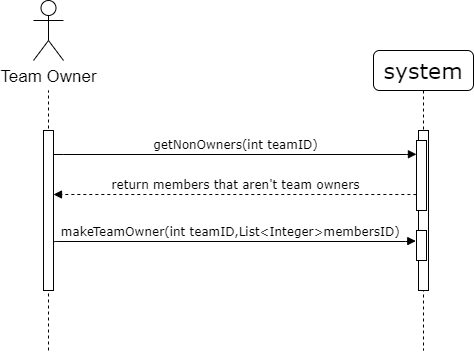

The diagram above was exported from draw.io. Its source (the exported page's mxGraphModel, read from the mxfile embedded in the PNG):
<mxGraphModel dx="509" dy="488" grid="1" gridSize="10" guides="1" tooltips="1" connect="1" arrows="1" fold="1" page="1" pageScale="1" pageWidth="1100" pageHeight="850" background="#ffffff" math="0" shadow="0">
  <root>
    <mxCell id="0" />
    <mxCell id="1" parent="0" />
    <mxCell id="XKLUptQbcWkRqj4vOACY-1" value="" style="endArrow=none;dashed=1;html=1;" parent="1" edge="1">
      <mxGeometry width="50" height="50" relative="1" as="geometry">
        <mxPoint x="117" y="380" as="sourcePoint" />
        <mxPoint x="117" y="120" as="targetPoint" />
      </mxGeometry>
    </mxCell>
    <mxCell id="7baba1c4bc27f4b0-2" value="&lt;span style=&quot;font-size: 22px&quot;&gt;system&lt;/span&gt;" style="shape=umlLifeline;perimeter=lifelinePerimeter;whiteSpace=wrap;html=1;container=1;collapsible=0;recursiveResize=0;outlineConnect=0;rounded=1;shadow=0;comic=0;labelBackgroundColor=none;strokeWidth=1;fontFamily=Verdana;fontSize=12;align=center;" parent="1" vertex="1">
      <mxGeometry x="442" y="80" width="100" height="300" as="geometry" />
    </mxCell>
    <mxCell id="7baba1c4bc27f4b0-10" value="" style="html=1;points=[];perimeter=orthogonalPerimeter;rounded=0;shadow=0;comic=0;labelBackgroundColor=none;strokeWidth=1;fontFamily=Verdana;fontSize=12;align=center;" parent="7baba1c4bc27f4b0-2" vertex="1">
      <mxGeometry x="45" y="80" width="10" height="160" as="geometry" />
    </mxCell>
    <mxCell id="XKLUptQbcWkRqj4vOACY-13" value="" style="html=1;points=[];perimeter=orthogonalPerimeter;rounded=0;shadow=0;comic=0;labelBackgroundColor=none;strokeWidth=1;fontFamily=Verdana;fontSize=12;align=center;" parent="7baba1c4bc27f4b0-2" vertex="1">
      <mxGeometry x="43" y="90" width="10" height="70" as="geometry" />
    </mxCell>
    <mxCell id="XKLUptQbcWkRqj4vOACY-19" value="" style="html=1;points=[];perimeter=orthogonalPerimeter;rounded=0;shadow=0;comic=0;labelBackgroundColor=none;strokeWidth=1;fontFamily=Verdana;fontSize=12;align=center;" parent="7baba1c4bc27f4b0-2" vertex="1">
      <mxGeometry x="43" y="180" width="10" height="30" as="geometry" />
    </mxCell>
    <mxCell id="7baba1c4bc27f4b0-11" value="getNonOwners(int teamID)" style="html=1;verticalAlign=bottom;endArrow=block;labelBackgroundColor=none;fontFamily=Verdana;fontSize=12;edgeStyle=elbowEdgeStyle;elbow=vertical;exitX=1.028;exitY=0.148;exitDx=0;exitDy=0;exitPerimeter=0;entryX=-0.006;entryY=0.197;entryDx=0;entryDy=0;entryPerimeter=0;" parent="1" source="7baba1c4bc27f4b0-9" edge="1">
      <mxGeometry relative="1" as="geometry">
        <mxPoint x="2.1400000000001" y="180.15999999999997" as="sourcePoint" />
        <mxPoint x="484.94000000000005" y="183.78999999999996" as="targetPoint" />
      </mxGeometry>
    </mxCell>
    <mxCell id="7baba1c4bc27f4b0-9" value="" style="html=1;points=[];perimeter=orthogonalPerimeter;rounded=0;shadow=0;comic=0;labelBackgroundColor=none;strokeWidth=1;fontFamily=Verdana;fontSize=12;align=center;" parent="1" vertex="1">
      <mxGeometry x="112" y="160" width="10" height="160" as="geometry" />
    </mxCell>
    <mxCell id="XKLUptQbcWkRqj4vOACY-4" value="Team Owner" style="shape=umlActor;verticalLabelPosition=bottom;labelBackgroundColor=#ffffff;verticalAlign=top;html=1;outlineConnect=0;fontSize=17;" parent="1" vertex="1">
      <mxGeometry x="102" y="30" width="30" height="60" as="geometry" />
    </mxCell>
    <mxCell id="XKLUptQbcWkRqj4vOACY-11" value="return members that aren't team owners" style="html=1;verticalAlign=bottom;endArrow=block;labelBackgroundColor=none;fontFamily=Verdana;fontSize=12;edgeStyle=elbowEdgeStyle;elbow=vertical;exitX=-0.034;exitY=0.762;exitDx=0;exitDy=0;exitPerimeter=0;dashed=1;" parent="1" edge="1">
      <mxGeometry relative="1" as="geometry">
        <mxPoint x="484.6600000000001" y="224.34000000000003" as="sourcePoint" />
        <mxPoint x="122.00000000000023" y="224" as="targetPoint" />
        <Array as="points" />
      </mxGeometry>
    </mxCell>
    <mxCell id="XKLUptQbcWkRqj4vOACY-12" value="makeTeamOwner(int teamID,List&amp;lt;Integer&amp;gt;membersID)&amp;nbsp;&amp;nbsp;" style="html=1;verticalAlign=bottom;endArrow=block;labelBackgroundColor=none;fontFamily=Verdana;fontSize=12;edgeStyle=elbowEdgeStyle;elbow=vertical;exitX=1.028;exitY=0.775;exitDx=0;exitDy=0;exitPerimeter=0;entryX=-0.271;entryY=0.691;entryDx=0;entryDy=0;entryPerimeter=0;" parent="1" edge="1">
      <mxGeometry relative="1" as="geometry">
        <mxPoint x="122.27999999999997" y="272" as="sourcePoint" />
        <mxPoint x="484.28999999999996" y="270.56000000000006" as="targetPoint" />
        <Array as="points">
          <mxPoint x="220" y="271" />
        </Array>
      </mxGeometry>
    </mxCell>
  </root>
</mxGraphModel>